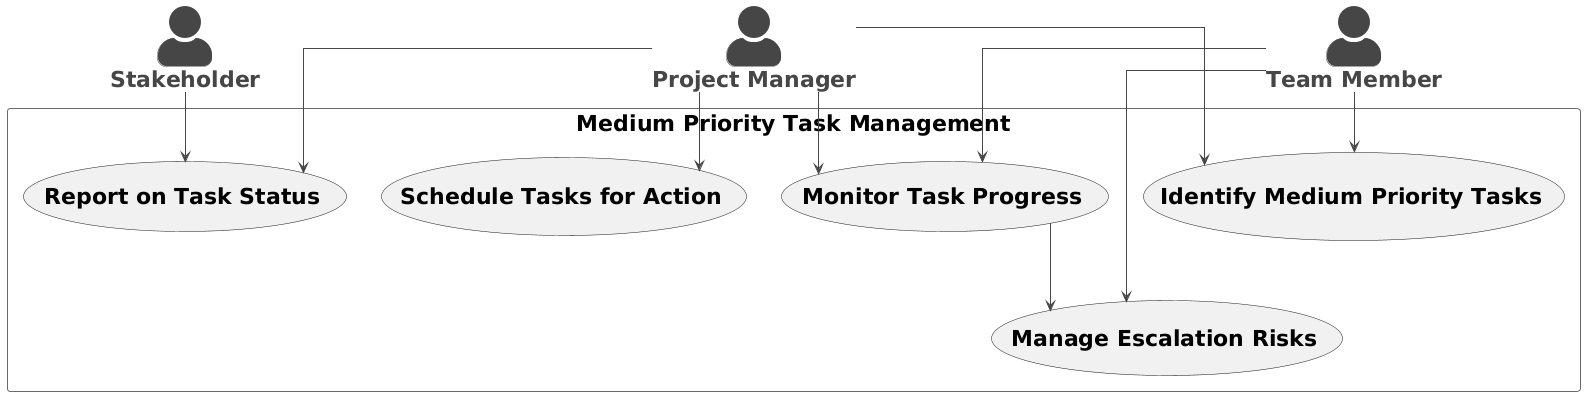

The diagram above was rendered by PlantUML. Its source (embedded in the PNG):
@startuml
!theme vibrant
skinparam actorstyle awesome
skinparam defaultfontsize 22
skinparam linetype ortho
actor "**Project Manager**" as PM
actor "**Team Member**" as TM
actor "**Stakeholder**" as SH

rectangle "Medium Priority Task Management" {
    usecase "**Identify Medium Priority Tasks**" as UC1
    usecase "**Schedule Tasks for Action**" as UC2
    usecase "**Monitor Task Progress**" as UC3
    usecase "**Manage Escalation Risks**" as UC4
    usecase "**Report on Task Status**" as UC5
}

PM --> UC1
PM --> UC2
PM --> UC3
PM --> UC5

TM --> UC1
TM --> UC3
TM --> UC4

SH --> UC5

UC3 --> UC4
@enduml